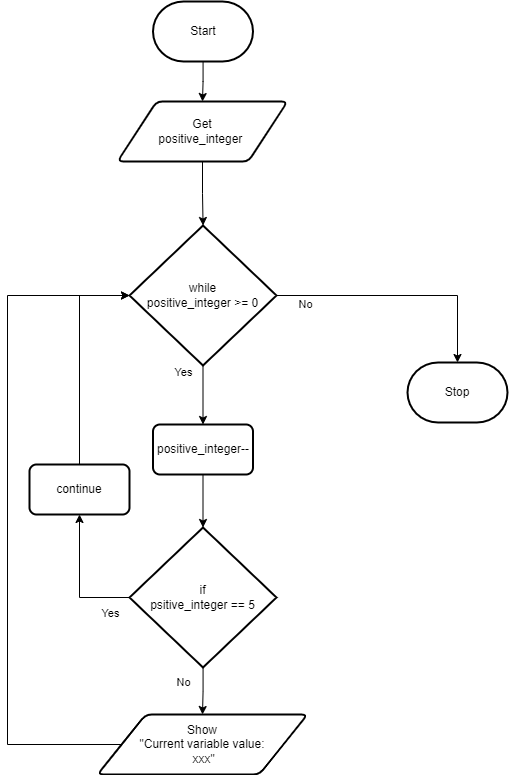

The diagram above was exported from draw.io. Its source (the exported page's mxGraphModel, read from the mxfile embedded in the PNG):
<mxGraphModel dx="979" dy="573" grid="1" gridSize="10" guides="1" tooltips="1" connect="1" arrows="1" fold="1" page="1" pageScale="1" pageWidth="850" pageHeight="1100" math="0" shadow="0">
  <root>
    <mxCell id="0" />
    <mxCell id="1" parent="0" />
    <mxCell id="95" style="edgeStyle=orthogonalEdgeStyle;shape=connector;rounded=0;html=1;labelBackgroundColor=default;strokeColor=default;fontFamily=Helvetica;fontSize=11;fontColor=default;endArrow=classic;entryX=0.5;entryY=0;entryDx=0;entryDy=0;" parent="1" source="57" target="85" edge="1">
      <mxGeometry relative="1" as="geometry">
        <mxPoint x="425" y="151" as="targetPoint" />
      </mxGeometry>
    </mxCell>
    <mxCell id="57" value="Start" style="strokeWidth=2;html=1;shape=mxgraph.flowchart.terminator;whiteSpace=wrap;" parent="1" vertex="1">
      <mxGeometry x="375.5" y="137" width="100" height="60" as="geometry" />
    </mxCell>
    <mxCell id="68" value="Stop" style="strokeWidth=2;html=1;shape=mxgraph.flowchart.terminator;whiteSpace=wrap;" parent="1" vertex="1">
      <mxGeometry x="630" y="498" width="100" height="60" as="geometry" />
    </mxCell>
    <mxCell id="105" style="edgeStyle=orthogonalEdgeStyle;rounded=0;html=1;entryX=0.5;entryY=0;entryDx=0;entryDy=0;entryPerimeter=0;" parent="1" source="70" target="68" edge="1">
      <mxGeometry relative="1" as="geometry" />
    </mxCell>
    <mxCell id="106" style="edgeStyle=none;html=1;" edge="1" parent="1" source="70" target="102">
      <mxGeometry relative="1" as="geometry" />
    </mxCell>
    <mxCell id="70" value="while&lt;br&gt;positive_integer &amp;gt;= 0" style="strokeWidth=2;html=1;shape=mxgraph.flowchart.decision;whiteSpace=wrap;" parent="1" vertex="1">
      <mxGeometry x="352" y="361" width="147" height="140" as="geometry" />
    </mxCell>
    <mxCell id="111" style="edgeStyle=orthogonalEdgeStyle;shape=connector;rounded=0;html=1;exitX=0;exitY=0.5;exitDx=0;exitDy=0;entryX=0;entryY=0.5;entryDx=0;entryDy=0;entryPerimeter=0;labelBackgroundColor=default;strokeColor=default;fontFamily=Helvetica;fontSize=11;fontColor=default;endArrow=classic;" edge="1" parent="1" source="71" target="70">
      <mxGeometry relative="1" as="geometry">
        <Array as="points">
          <mxPoint x="230" y="880" />
          <mxPoint x="230" y="431" />
        </Array>
      </mxGeometry>
    </mxCell>
    <mxCell id="71" value="Show&lt;br&gt;&quot;Current variable value:&lt;br&gt;&amp;nbsp;xxx&quot;" style="shape=parallelogram;html=1;strokeWidth=2;perimeter=parallelogramPerimeter;whiteSpace=wrap;rounded=1;arcSize=12;size=0.23;" parent="1" vertex="1">
      <mxGeometry x="320" y="850" width="210" height="60" as="geometry" />
    </mxCell>
    <mxCell id="79" value="Yes" style="text;html=1;align=center;verticalAlign=middle;resizable=0;points=[];autosize=1;strokeColor=none;fillColor=none;fontSize=11;fontFamily=Helvetica;fontColor=default;" parent="1" vertex="1">
      <mxGeometry x="386" y="493" width="40" height="30" as="geometry" />
    </mxCell>
    <mxCell id="80" value="No" style="text;html=1;align=center;verticalAlign=middle;resizable=0;points=[];autosize=1;strokeColor=none;fillColor=none;fontSize=11;fontFamily=Helvetica;fontColor=default;" parent="1" vertex="1">
      <mxGeometry x="508" y="425" width="40" height="30" as="geometry" />
    </mxCell>
    <mxCell id="93" style="edgeStyle=orthogonalEdgeStyle;shape=connector;rounded=0;html=1;labelBackgroundColor=default;strokeColor=default;fontFamily=Helvetica;fontSize=11;fontColor=default;endArrow=classic;" parent="1" source="85" target="70" edge="1">
      <mxGeometry relative="1" as="geometry" />
    </mxCell>
    <mxCell id="85" value="Get&lt;br&gt;positive_integer&amp;nbsp;" style="shape=parallelogram;html=1;strokeWidth=2;perimeter=parallelogramPerimeter;whiteSpace=wrap;rounded=1;arcSize=12;size=0.23;" parent="1" vertex="1">
      <mxGeometry x="340" y="237" width="170" height="60" as="geometry" />
    </mxCell>
    <mxCell id="110" style="edgeStyle=orthogonalEdgeStyle;shape=connector;rounded=0;html=1;labelBackgroundColor=default;strokeColor=default;fontFamily=Helvetica;fontSize=11;fontColor=default;endArrow=classic;" edge="1" parent="1" source="96" target="71">
      <mxGeometry relative="1" as="geometry" />
    </mxCell>
    <mxCell id="113" style="edgeStyle=orthogonalEdgeStyle;shape=connector;rounded=0;html=1;entryX=0.5;entryY=1;entryDx=0;entryDy=0;labelBackgroundColor=default;strokeColor=default;fontFamily=Helvetica;fontSize=11;fontColor=default;endArrow=classic;" edge="1" parent="1" source="96" target="112">
      <mxGeometry relative="1" as="geometry">
        <Array as="points">
          <mxPoint x="302" y="733" />
        </Array>
      </mxGeometry>
    </mxCell>
    <mxCell id="96" value="if&lt;br&gt;psitive_integer == 5" style="strokeWidth=2;html=1;shape=mxgraph.flowchart.decision;whiteSpace=wrap;" parent="1" vertex="1">
      <mxGeometry x="352" y="663" width="147" height="140" as="geometry" />
    </mxCell>
    <mxCell id="99" value="No" style="text;html=1;align=center;verticalAlign=middle;resizable=0;points=[];autosize=1;strokeColor=none;fillColor=none;fontSize=11;fontFamily=Helvetica;fontColor=default;" parent="1" vertex="1">
      <mxGeometry x="386" y="803" width="40" height="30" as="geometry" />
    </mxCell>
    <mxCell id="101" value="Yes" style="text;html=1;align=center;verticalAlign=middle;resizable=0;points=[];autosize=1;strokeColor=none;fillColor=none;fontSize=11;fontFamily=Helvetica;fontColor=default;" parent="1" vertex="1">
      <mxGeometry x="313" y="734" width="40" height="30" as="geometry" />
    </mxCell>
    <mxCell id="107" style="edgeStyle=none;html=1;entryX=0.5;entryY=0;entryDx=0;entryDy=0;entryPerimeter=0;" edge="1" parent="1" source="102" target="96">
      <mxGeometry relative="1" as="geometry" />
    </mxCell>
    <mxCell id="102" value="positive_integer--" style="rounded=1;whiteSpace=wrap;html=1;absoluteArcSize=1;arcSize=14;strokeWidth=2;" parent="1" vertex="1">
      <mxGeometry x="375.5" y="560" width="100" height="50" as="geometry" />
    </mxCell>
    <mxCell id="114" style="edgeStyle=orthogonalEdgeStyle;shape=connector;rounded=0;html=1;exitX=0.5;exitY=0;exitDx=0;exitDy=0;entryX=0;entryY=0.5;entryDx=0;entryDy=0;entryPerimeter=0;labelBackgroundColor=default;strokeColor=default;fontFamily=Helvetica;fontSize=11;fontColor=default;endArrow=classic;" edge="1" parent="1" source="112" target="70">
      <mxGeometry relative="1" as="geometry" />
    </mxCell>
    <mxCell id="112" value="continue" style="rounded=1;whiteSpace=wrap;html=1;absoluteArcSize=1;arcSize=14;strokeWidth=2;" vertex="1" parent="1">
      <mxGeometry x="252" y="600" width="100" height="50" as="geometry" />
    </mxCell>
  </root>
</mxGraphModel>